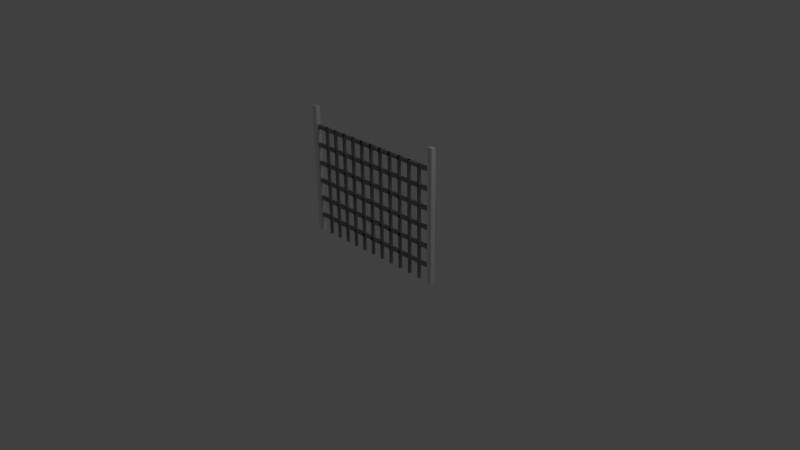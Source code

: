 # Source: grid_01.blend  (saved by Blender 2.74.0; exported with 4.5.12 LTS)
import bpy
from mathutils import Matrix  # noqa: F401  (used for matrix-valued properties, if any)

bpy.ops.wm.read_factory_settings(use_empty=True)
scene = bpy.context.scene
scene.name = 'Scene'

# ---- collections
col_collection_1 = bpy.data.collections.new('Collection 1'); scene.collection.children.link(col_collection_1)

# ---- materials (node trees are filled in below, after node groups)
mat_grid = bpy.data.materials.new('grid')
mat_grid.alpha_threshold = 0.0
mat_grid.use_transparent_shadow = False
mat_grid.diffuse_color = (0.2598, 0.2598, 0.2598, 1.0)
mat_grid.roughness = 0.5
mat_metalball = bpy.data.materials.new('metalball')

# ---- material node trees

# ---- world
world_world = bpy.data.worlds.new('World'); scene.world = world_world
world_world.color = (0.05088, 0.05088, 0.05088)
world_world.use_sun_shadow = False
world_world.sun_shadow_jitter_overblur = 0.0
world_world.cycles.sampling_method = 'MANUAL'
world_world.cycles.sample_map_resolution = 256

# ---- cameras
cam_camera = bpy.data.cameras.new('Camera')
cam_camera.clip_end = 100.0
cam_camera.lens = 35.0
cam_camera.sensor_width = 32.0
cam_camera.sensor_height = 18.0
cam_camera.ortho_scale = 7.314
cam_camera.dof.focus_distance = 0.0
cam_camera.dof.aperture_fstop = 128.0

# ---- lights
light_lamp = bpy.data.lights.new('Lamp', 'POINT')
light_lamp.transmission_factor = 0.0
light_lamp.cutoff_distance = 30.0
light_lamp.energy = 100.0
light_lamp.shadow_buffer_clip_start = 1.001
light_lamp.shadow_soft_size = 0.1
light_lamp.shadow_maximum_resolution = 0.006
light_lamp.use_absolute_resolution = True
light_lamp.cycles.use_multiple_importance_sampling = False

# ---- meshes
me_cube_018 = bpy.data.meshes.new('Cube.018')
me_cube_018.from_pydata([(-1.0, 49.0, 1.192e-07), (-1.0, 49.0, 2.0), (-1.0, 51.0, 1.192e-07), (-1.0, 51.0, 2.0), (1.0, 49.0, 1.192e-07), (1.0, 49.0, 2.0), (1.0, 51.0, 1.192e-07), (1.0, 51.0, 2.0)], [], [(1, 3, 2, 0), (3, 7, 6, 2), (7, 5, 4, 6), (5, 1, 0, 4), (0, 2, 6, 4), (5, 7, 3, 1)])
me_cube_018.materials.append(mat_grid)
me_cube_018.use_remesh_preserve_volume = False
me_cube_018.use_remesh_preserve_attributes = False
me_cube_018.use_mirror_vertex_groups = False
me_cube_018.update()
me_cube_001 = bpy.data.meshes.new('Cube.001')
me_cube_001.from_pydata([(1.0, 32.0, 0.0), (1.0, 30.0, 0.0), (-1.0, 30.0, 0.0), (-1.0, 32.0, 0.0), (1.0, 32.0, 1.4), (1.0, 30.0, 1.4), (-1.0, 30.0, 1.4), (-1.0, 32.0, 1.4)], [], [(0, 1, 2, 3), (4, 7, 6, 5), (0, 4, 5, 1), (1, 5, 6, 2), (2, 6, 7, 3), (4, 0, 3, 7)])
me_cube_001.materials.append(mat_metalball)
me_cube_001.use_remesh_preserve_volume = False
me_cube_001.use_remesh_preserve_attributes = False
me_cube_001.use_mirror_vertex_groups = False
me_cube_001.update()
me_cube_007 = bpy.data.meshes.new('Cube.007')
me_cube_007.from_pydata([(-1.0, -1.0, 58.0), (-1.0, -1.0, 60.0), (-1.0, 1.0, 58.0), (-1.0, 1.0, 60.0), (1.0, -1.0, 58.0), (1.0, -1.0, 60.0), (1.0, 1.0, 58.0), (1.0, 1.0, 60.0)], [], [(1, 3, 2, 0), (3, 7, 6, 2), (7, 5, 4, 6), (5, 1, 0, 4), (0, 2, 6, 4), (5, 7, 3, 1)])
me_cube_007.materials.append(mat_grid)
me_cube_007.use_remesh_preserve_volume = False
me_cube_007.use_remesh_preserve_attributes = False
me_cube_007.use_mirror_vertex_groups = False
me_cube_007.update()
me_cube = bpy.data.meshes.new('Cube')
me_cube.from_pydata([(1.0, -30.0, 0.0), (1.0, -32.0, 0.0), (-1.0, -32.0, 0.0), (-1.0, -30.0, 0.0), (1.0, -30.0, 1.4), (1.0, -32.0, 1.4), (-1.0, -32.0, 1.4), (-1.0, -30.0, 1.4)], [], [(0, 1, 2, 3), (4, 7, 6, 5), (0, 4, 5, 1), (1, 5, 6, 2), (2, 6, 7, 3), (4, 0, 3, 7)])
me_cube.materials.append(mat_metalball)
me_cube.use_remesh_preserve_volume = False
me_cube.use_remesh_preserve_attributes = False
me_cube.use_mirror_vertex_groups = False
me_cube.update()

# ---- objects
ob_cube_018 = bpy.data.objects.new('Cube.018', me_cube_018)
ob_cube_001 = bpy.data.objects.new('Cube.001', me_cube_001)
ob_cube_007 = bpy.data.objects.new('Cube.007', me_cube_007)
ob_cube = bpy.data.objects.new('Cube', me_cube)
ob_lamp = bpy.data.objects.new('Lamp', light_lamp)
ob_camera = bpy.data.objects.new('Camera', cam_camera)

# ---- transforms, parenting, visibility, modifiers, constraints
ob_cube_018.location = (0.0, 0.0, -1.492e-07)
ob_cube_018.rotation_euler = (0.0, -0.0, 1.571)
ob_cube_018.scale = (0.0167, 0.0167, 0.7515)
ob_cube_018.lineart.crease_threshold = 0.0
_m = ob_cube_018.modifiers.new('Array', 'ARRAY')
_m.count = 11
_m.constant_offset_displace = (0.0, 0.0, 0.0)
_m.relative_offset_displace = (0.0, -5.0, 0.0)
ob_cube_001.location = (-7.963e-08, 7.105e-15, -2.974e-08)
ob_cube_001.rotation_euler = (0.0, -0.0, 1.571)
ob_cube_001.scale = (0.0334, 0.0334, 1.252)
ob_cube_001.lock_rotations_4d = False
ob_cube_001.empty_display_type = 'ARROWS'
ob_cube_001.lineart.crease_threshold = 0.0
ob_cube_007.location = (0.0, 0.0, -2.974e-08)
ob_cube_007.rotation_euler = (0.0, -0.0, 1.571)
ob_cube_007.scale = (0.0167, 1.002, 0.02505)
ob_cube_007.lineart.crease_threshold = 0.0
_m = ob_cube_007.modifiers.new('Array', 'ARRAY')
_m.count = 6
_m.constant_offset_displace = (0.0, 0.0, 0.0)
_m.relative_offset_displace = (0.0, 0.0, -5.0)
_m = ob_cube_007.modifiers.new('Boolean', 'BOOLEAN')
_m.object = ob_cube_018
_m.solver = 'FAST'
ob_cube.location = (7.963e-08, -7.105e-15, -2.974e-08)
ob_cube.rotation_euler = (0.0, -0.0, 1.571)
ob_cube.scale = (0.0334, 0.0334, 1.252)
ob_cube.lock_rotations_4d = False
ob_cube.empty_display_type = 'ARROWS'
ob_cube.lineart.crease_threshold = 0.0
ob_lamp.location = (4.076, 1.005, 5.904)
ob_lamp.rotation_euler = (0.6503, 0.05522, 1.866)
ob_lamp.lock_rotations_4d = False
ob_lamp.empty_display_type = 'ARROWS'
ob_lamp.color = (0.0, 0.0, 0.0, 0.0)
ob_lamp.lineart.crease_threshold = 0.0
ob_camera.location = (7.481, -6.508, 5.344)
ob_camera.rotation_euler = (1.109, 0.01082, 0.8149)
ob_camera.lock_rotations_4d = False
ob_camera.empty_display_type = 'ARROWS'
ob_camera.color = (0.0, 0.0, 0.0, 0.0)
ob_camera.display_type = 'WIRE'
ob_camera.lineart.crease_threshold = 0.0

# ---- collection membership
col_collection_1.objects.link(ob_cube_018)
col_collection_1.objects.link(ob_cube_001)
col_collection_1.objects.link(ob_cube_007)
col_collection_1.objects.link(ob_cube)
col_collection_1.objects.link(ob_lamp)
col_collection_1.objects.link(ob_camera)

# ---- scene / render settings (as saved in the file)
scene.camera = ob_camera
scene.frame_start = 1; scene.frame_end = 250; scene.frame_set(1)
scene.render.engine = 'BLENDER_EEVEE_NEXT'
scene.render.resolution_percentage = 50
scene.render.dither_intensity = 0.0
scene.cycles.use_denoising = False
scene.cycles.samples = 10
scene.cycles.sampling_pattern = 'TABULATED_SOBOL'
scene.cycles.light_sampling_threshold = 0.0
scene.cycles.use_adaptive_sampling = False
scene.cycles.use_light_tree = False
scene.cycles.blur_glossy = 0.0
scene.cycles.pixel_filter_type = 'GAUSSIAN'
scene.cycles.sample_clamp_indirect = 0.0
scene.view_settings.view_transform = 'Standard'
bpy.context.view_layer.update()
